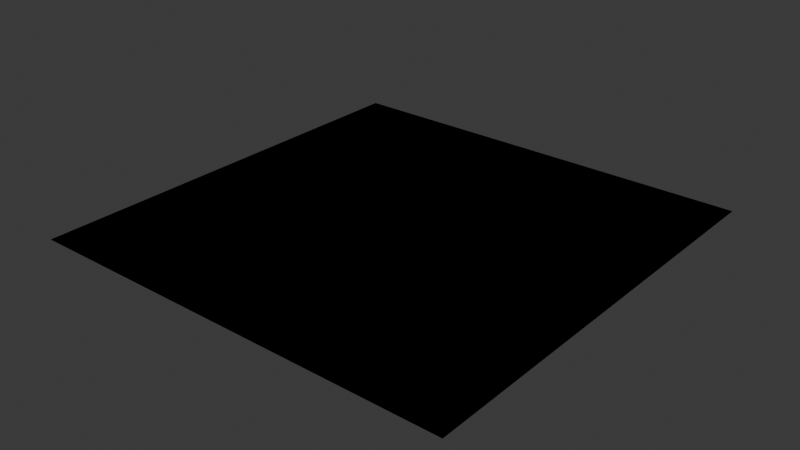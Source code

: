 # Source: shader_resources.blend  (saved by Blender 5.0.119; exported with 4.5.12 LTS)
import bpy
from mathutils import Matrix  # noqa: F401  (used for matrix-valued properties, if any)

bpy.ops.wm.read_factory_settings(use_empty=True)
scene = bpy.context.scene
scene.name = 'Scene'

# ---- collections
col_collection = bpy.data.collections.new('Collection'); scene.collection.children.link(col_collection)

# ---- materials (node trees are filled in below, after node groups)
mat_material = bpy.data.materials.new('Material')
mat_material.use_backface_culling_lightprobe_volume = False

# ---- node groups
ng_cb_material = bpy.data.node_groups.new('cb_material', 'ShaderNodeTree')
_s = ng_cb_material.interface.new_socket(name='Shader', in_out='OUTPUT', socket_type='NodeSocketShader')
ng_cb_material.interface.new_panel('Texture')
_s = ng_cb_material.interface.new_socket(name='Is Fullbright', in_out='INPUT', socket_type='NodeSocketBool')
_s.description = 'Blender preview only. Enable or disable the lightmap in the scene.'
_s = ng_cb_material.interface.new_socket(name='Use Overlay', in_out='INPUT', socket_type='NodeSocketBool')
_s.description = 'Enable or disable the diffuse overlay. Enable for B3D workflows.'
_s = ng_cb_material.interface.new_socket(name='Use Shine', in_out='INPUT', socket_type='NodeSocketBool')
_s.description = 'Enable or disable specular. Enable for B3D workflows.'
_s = ng_cb_material.interface.new_socket(name='Use Specular Mask', in_out='INPUT', socket_type='NodeSocketBool')
_s.description = 'Blender preview only. Enable or disable the specular mask.'
_s = ng_cb_material.interface.new_socket(name='Diffuse Overlay', in_out='INPUT', socket_type='NodeSocketColor')
_s.description = 'Set a color to multiply with the diffuse.'
_s = ng_cb_material.interface.new_socket(name='Light Map', in_out='INPUT', socket_type='NodeSocketColor')
_s.default_value = (1.0, 1.0, 1.0, 1.0)
_s.description = 'Set a lightmap to multiply with the diffuse. Sets the material as lightmap type in Rmesh or B3D exports'
_s = ng_cb_material.interface.new_socket(name='Diffuse Map', in_out='INPUT', socket_type='NodeSocketColor')
_s.default_value = (1.0, 1.0, 1.0, 1.0)
_s.description = 'Set the base image for the surface. If no alpha is set then this marks the material as opaque type in B3D or Rmesh exports'
_s = ng_cb_material.interface.new_socket(name='Diffuse Map Alpha', in_out='INPUT', socket_type='NodeSocketFloat')
_s.default_value = 1.0
_s.min_value = 0.0
_s.max_value = 1.0
_s.description = 'Set the alpha channel for the base surface. Marks the material as transparent type instead of opaque in B3D or Rmesh exports'
_s = ng_cb_material.interface.new_socket(name='Specular Map', in_out='INPUT', socket_type='NodeSocketColor')
_s.description = 'Blender preview only. Color of specular texture and shine value are multiplied to produce the final output'
_s = ng_cb_material.interface.new_socket(name='Normal Map', in_out='INPUT', socket_type='NodeSocketColor')
_s.default_value = (0.5, 0.5, 1.0, 1.0)
_s.description = 'Blender preview only. Rmesh files when loaded by the game will attempt to find a relevant normal by taking the name of the diffuse and adding "bump" at the end'
_s = ng_cb_material.interface.new_socket(name='Normal Strength', in_out='INPUT', socket_type='NodeSocketFloat')
_s.default_value = 1.0
_s.description = 'Blender preview only. Rmesh files when loaded by the game will attempt to find a relevant normal by taking the name of the diffuse and adding "bump" at the end'
_s = ng_cb_material.interface.new_socket(name='Emission Map', in_out='INPUT', socket_type='NodeSocketColor')
_s.description = 'Blender preview only. '
_s = ng_cb_material.interface.new_socket(name='Emission Strength', in_out='INPUT', socket_type='NodeSocketFloat')
_s.description = 'Blender preview only. '
_s = ng_cb_material.interface.new_socket(name='Shine', in_out='INPUT', socket_type='NodeSocketFloat')
_s.min_value = 0.0
_s.max_value = 1.0
_s.description = 'B3D workflow only. Controls object specular. Color of specular mask and shine value are multiplied to produce the final output'
_s = ng_cb_material.interface.new_socket(name='Blend Type', in_out='INPUT', socket_type='NodeSocketInt')
_s.default_value = 1
_s.min_value = 0
_s.max_value = 2
_s.description = 'B3D workflow only. alpha = 0, multiply = 1, add = 2'
_s = ng_cb_material.interface.new_socket(name='Full Bright', in_out='INPUT', socket_type='NodeSocketBool')
_s.description = 'B3D workflow only'
_s = ng_cb_material.interface.new_socket(name='Use Vertex Colors Instead Of Brush Color', in_out='INPUT', socket_type='NodeSocketBool')
_s.description = 'B3D workflow only'
_s = ng_cb_material.interface.new_socket(name='Flat Shaded', in_out='INPUT', socket_type='NodeSocketBool')
_s.description = 'B3D workflow only'
_s = ng_cb_material.interface.new_socket(name='Disable Fog', in_out='INPUT', socket_type='NodeSocketBool')
_s.description = 'B3D workflow only'
_s = ng_cb_material.interface.new_socket(name='Disable Backface Culling', in_out='INPUT', socket_type='NodeSocketBool')
_s.description = 'B3D workflow only'
_s = ng_cb_material.interface.new_socket(name='Unknown 5', in_out='INPUT', socket_type='NodeSocketBool')
_s.description = 'B3D workflow only. Potentially a bug from early development and not a real flag. Used by the 173 b3d map file'
_N = ng_cb_material.nodes; _L = ng_cb_material.links
n0 = _N.new('NodeGroupOutput'); n0.name = 'Group Output'; n0.location = (4900, -200)
n1 = _N.new('NodeGroupInput'); n1.name = 'Group Input'; n1.location = (-4140, -700)
n1.width = 216
n2 = _N.new('NodeGroupOutput'); n2.name = 'Group Output.001'; n2.location = (-2320, -680)
n3 = _N.new('ShaderNodeBsdfPrincipled'); n3.name = 'Principled BSDF'; n3.location = (-2900, -672)
n3.inputs[28].default_value = 1.0
n4 = _N.new('ShaderNodeNormalMap'); n4.name = 'Normal Map'; n4.location = (-3080, -920)
n5 = _N.new('ShaderNodeMix'); n5.name = 'Mix.001'; n5.location = (-3780, -680)
n5.data_type = 'RGBA'
n5.blend_type = 'MULTIPLY'
n6 = _N.new('ShaderNodeMix'); n6.name = 'Mix.002'; n6.location = (-3460, -680)
n6.data_type = 'RGBA'
n6.blend_type = 'MULTIPLY'
n6.inputs[0].default_value = 1.0
n7 = _N.new('ShaderNodeGamma'); n7.name = 'Gamma'; n7.location = (-3300, -680)
n8 = _N.new('ShaderNodeLightPath'); n8.name = 'Light Path'; n8.location = (-2800, -300)
n9 = _N.new('ShaderNodeMixShader'); n9.name = 'Mix Shader.001'; n9.location = (-2480, -680)
n10 = _N.new('ShaderNodeMix'); n10.name = 'Mix.003'; n10.location = (-3140, -680)
n10.data_type = 'RGBA'
n11 = _N.new('ShaderNodeMix'); n11.name = 'Mix.004'; n11.location = (-3620, -680)
n11.data_type = 'RGBA'
n12 = _N.new('ShaderNodeMath'); n12.name = 'Math'; n12.location = (-3580, -1140)
n12.operation = 'MULTIPLY'
n13 = _N.new('ShaderNodeMix'); n13.name = 'Mix'; n13.location = (-3780, -1280)
n14 = _N.new('ShaderNodeMix'); n14.name = 'Mix.005'; n14.location = (-3800, -1040)
n14.inputs[2].default_value = 1.0
n15 = _N.new('ShaderNodeBsdfPrincipled'); n15.name = 'Principled BSDF.001'; n15.location = (-2900, -1240)
_L.new(n4.outputs[0], n3.inputs[5])
_L.new(n1.outputs[10], n4.inputs[0])
_L.new(n1.outputs[9], n4.inputs[1])
_L.new(n6.outputs[2], n7.inputs[0])
_L.new(n1.outputs[5], n6.inputs[7])
_L.new(n1.outputs[7], n3.inputs[4])
_L.new(n9.outputs[0], n2.inputs[0])
_L.new(n8.outputs[0], n9.inputs[0])
_L.new(n7.outputs[0], n10.inputs[6])
_L.new(n11.outputs[2], n6.inputs[6])
_L.new(n11.outputs[2], n10.inputs[7])
_L.new(n1.outputs[1], n11.inputs[0])
_L.new(n1.outputs[6], n5.inputs[6])
_L.new(n1.outputs[4], n5.inputs[7])
_L.new(n1.outputs[1], n5.inputs[0])
_L.new(n1.outputs[0], n10.inputs[0])
_L.new(n10.outputs[2], n3.inputs[0])
_L.new(n1.outputs[3], n14.inputs[0])
_L.new(n1.outputs[2], n13.inputs[0])
_L.new(n13.outputs[0], n12.inputs[1])
_L.new(n14.outputs[0], n12.inputs[0])
_L.new(n12.outputs[0], n3.inputs[13])
_L.new(n1.outputs[13], n13.inputs[3])
_L.new(n1.outputs[8], n14.inputs[3])
_L.new(n1.outputs[11], n3.inputs[27])
_L.new(n10.outputs[2], n15.inputs[0])
_L.new(n4.outputs[0], n15.inputs[5])
_L.new(n12.outputs[0], n15.inputs[13])
_L.new(n1.outputs[11], n15.inputs[27])
_L.new(n1.outputs[12], n15.inputs[28])
_L.new(n3.outputs[0], n9.inputs[2])
_L.new(n15.outputs[0], n9.inputs[1])
_L.new(n1.outputs[7], n15.inputs[4])
_L.new(n1.outputs[6], n11.inputs[6])
_L.new(n5.outputs[2], n11.inputs[7])
n2.is_active_output = True

# ---- material node trees
mat_material.use_nodes = True; mat_material.node_tree.nodes.clear()
_N = mat_material.node_tree.nodes; _L = mat_material.node_tree.links
n0 = _N.new('ShaderNodeOutputMaterial'); n0.name = 'Material Output'; n0.location = (280, 300)
n1 = _N.new('ShaderNodeGroup'); n1.name = 'b3d_material'; n1.location = (-3000, 760)
n1.width = 400
n1.node_tree = ng_cb_material
n1.inputs[0].default_value = False
n1.inputs[1].default_value = False
n1.inputs[2].default_value = False
n1.inputs[3].default_value = False
n1.inputs[4].default_value = (0.0, 0.0, 0.0, 1.0)
n1.inputs[5].default_value = (1.0, 1.0, 1.0, 1.0)
n1.inputs[6].default_value = (1.0, 1.0, 1.0, 1.0)
n1.inputs[7].default_value = 1.0
n1.inputs[8].default_value = (0.0, 0.0, 0.0, 1.0)
n1.inputs[9].default_value = (0.5, 0.5, 1.0, 1.0)
n1.inputs[10].default_value = 1.0
n1.inputs[11].default_value = (0.0, 0.0, 0.0, 1.0)
n1.inputs[12].default_value = 0.0
n1.inputs[13].default_value = 0.0
n1.inputs[14].default_value = 1
n1.inputs[15].default_value = False
n1.inputs[16].default_value = False
n1.inputs[17].default_value = False
n1.inputs[18].default_value = False
n1.inputs[19].default_value = False
n1.inputs[20].default_value = False
n0.is_active_output = True

# ---- world
world_world = bpy.data.worlds.new('World'); scene.world = world_world
world_world.use_nodes = True; world_world.node_tree.nodes.clear()
_N = world_world.node_tree.nodes; _L = world_world.node_tree.links
n0 = _N.new('ShaderNodeOutputWorld'); n0.name = 'World Output'; n0.location = (300, 300)
n1 = _N.new('ShaderNodeBackground'); n1.name = 'Background'; n1.location = (10, 300)
n1.inputs[0].default_value = (0.05088, 0.05088, 0.05088, 1.0)
_L.new(n1.outputs[0], n0.inputs[0])
n0.is_active_output = True
world_world.color = (0.05088, 0.05088, 0.05088)
world_world.use_sun_shadow = False
world_world.sun_shadow_jitter_overblur = 0.0

# ---- meshes
me_plane_001 = bpy.data.meshes.new('Plane.001')
me_plane_001.from_pydata([(-1.0, -1.0, 0.0), (1.0, -1.0, 0.0), (-1.0, 1.0, 0.0), (1.0, 1.0, 0.0)], [], [(0, 1, 3, 2)])
_uv = me_plane_001.uv_layers.new(name='UVMap')
_uv.uv.foreach_set('vector', [0.0, 0.0, 1.0, 0.0, 1.0, 1.0, 0.0, 1.0])
me_plane_001.materials.append(mat_material)
me_plane_001.update()

# ---- objects
ob_plane = bpy.data.objects.new('Plane', me_plane_001)

# ---- transforms, parenting, visibility, modifiers, constraints
ob_plane.location = (0.0, 0.0, 0.0)

# ---- collection membership
col_collection.objects.link(ob_plane)

# ---- scene / render settings (as saved in the file)
scene.frame_start = 1; scene.frame_end = 250; scene.frame_set(50)
scene.render.engine = 'CYCLES'
scene.render.bake_bias = 0.0
scene.render.bake_samples = 0
scene.cycles.sampling_pattern = 'TABULATED_SOBOL'
bpy.context.view_layer.update()

# ---- added for rendering (the .blend has no active camera and no usable light): camera, sun
cam_auto = bpy.data.cameras.new('AutoCamera')
cam_auto.lens = 50.0
cam_auto.sensor_width = 36.0
cam_auto.clip_end = 1000.0
ob_auto_camera = bpy.data.objects.new('AutoCamera', cam_auto)
scene.collection.objects.link(ob_auto_camera)
ob_auto_camera.location = (2.61693, -3.14032, 2.09354)
ob_auto_camera.rotation_euler = (1.09748, -7.21219e-08, 0.694738)
scene.camera = ob_auto_camera
light_auto_sun = bpy.data.lights.new('AutoSun', 'SUN')
light_auto_sun.energy = 3.0
light_auto_sun.angle = 0.0523599
ob_auto_sun = bpy.data.objects.new('AutoSun', light_auto_sun)
scene.collection.objects.link(ob_auto_sun)
ob_auto_sun.rotation_euler = (0.872665, 0.174533, 0.523599)
bpy.context.view_layer.update()
